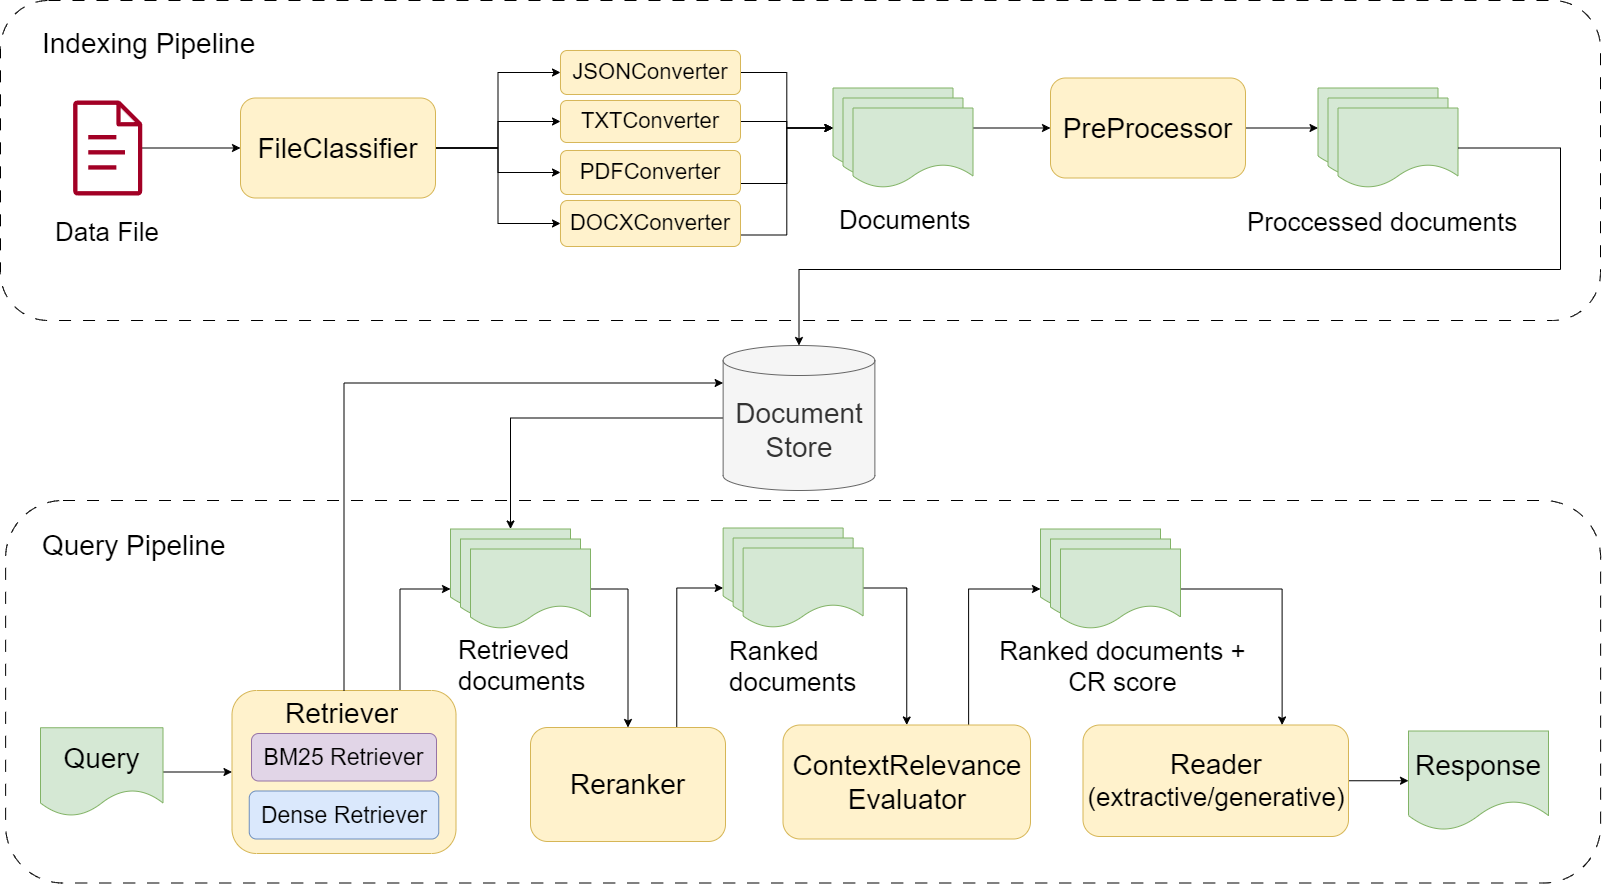

The diagram above was exported from draw.io. Its source (the exported page's mxGraphModel, read from the mxfile embedded in the PNG):
<mxGraphModel dx="1288" dy="522" grid="0" gridSize="10" guides="1" tooltips="1" connect="1" arrows="1" fold="1" page="1" pageScale="1" pageWidth="1600" pageHeight="900" math="0" shadow="0">
  <root>
    <mxCell id="0" />
    <mxCell id="1" parent="0" />
    <mxCell id="mJ9s9F42iF0TRE2jg9-N-123" value="" style="rounded=1;whiteSpace=wrap;html=1;fillColor=none;dashed=1;dashPattern=12 12;" parent="1" vertex="1">
      <mxGeometry y="10" width="1600" height="320" as="geometry" />
    </mxCell>
    <mxCell id="mJ9s9F42iF0TRE2jg9-N-130" value="" style="rounded=1;whiteSpace=wrap;html=1;fillColor=none;dashed=1;dashPattern=12 12;" parent="1" vertex="1">
      <mxGeometry x="5.1299999999999955" y="510" width="1595" height="382.5" as="geometry" />
    </mxCell>
    <mxCell id="mJ9s9F42iF0TRE2jg9-N-86" style="edgeStyle=orthogonalEdgeStyle;rounded=0;orthogonalLoop=1;jettySize=auto;html=1;exitX=1;exitY=0.5;exitDx=0;exitDy=0;entryX=0;entryY=0.5;entryDx=0;entryDy=0;" parent="1" source="mJ9s9F42iF0TRE2jg9-N-10" target="mJ9s9F42iF0TRE2jg9-N-27" edge="1">
      <mxGeometry relative="1" as="geometry" />
    </mxCell>
    <mxCell id="mJ9s9F42iF0TRE2jg9-N-10" value="&lt;font style=&quot;font-size: 22px;&quot;&gt;JSONConverter&lt;/font&gt;" style="rounded=1;whiteSpace=wrap;html=1;fillColor=#fff2cc;strokeColor=#d6b656;" parent="1" vertex="1">
      <mxGeometry x="560" y="60" width="180" height="44" as="geometry" />
    </mxCell>
    <mxCell id="mJ9s9F42iF0TRE2jg9-N-122" style="edgeStyle=orthogonalEdgeStyle;rounded=0;orthogonalLoop=1;jettySize=auto;html=1;exitX=0;exitY=0.5;exitDx=0;exitDy=0;exitPerimeter=0;entryX=0.5;entryY=0;entryDx=0;entryDy=0;" parent="1" source="mJ9s9F42iF0TRE2jg9-N-11" target="mJ9s9F42iF0TRE2jg9-N-41" edge="1">
      <mxGeometry relative="1" as="geometry" />
    </mxCell>
    <mxCell id="mJ9s9F42iF0TRE2jg9-N-11" value="&lt;font style=&quot;font-size: 28px;&quot;&gt;Document Store&lt;/font&gt;" style="shape=cylinder3;whiteSpace=wrap;html=1;boundedLbl=1;backgroundOutline=1;size=15;fillColor=#f5f5f5;strokeColor=#666666;fontColor=#333333;" parent="1" vertex="1">
      <mxGeometry x="722.63" y="355" width="151.75" height="145" as="geometry" />
    </mxCell>
    <mxCell id="mJ9s9F42iF0TRE2jg9-N-128" style="edgeStyle=orthogonalEdgeStyle;rounded=0;orthogonalLoop=1;jettySize=auto;html=1;exitX=0.75;exitY=0;exitDx=0;exitDy=0;entryX=0;entryY=0.75;entryDx=0;entryDy=0;" parent="1" source="mJ9s9F42iF0TRE2jg9-N-14" target="mJ9s9F42iF0TRE2jg9-N-41" edge="1">
      <mxGeometry relative="1" as="geometry" />
    </mxCell>
    <mxCell id="mJ9s9F42iF0TRE2jg9-N-14" value="" style="rounded=1;whiteSpace=wrap;html=1;fillColor=#fff2cc;strokeColor=#d6b656;" parent="1" vertex="1">
      <mxGeometry x="231.5" y="700" width="224" height="163" as="geometry" />
    </mxCell>
    <mxCell id="JWcmRr6ie_iwwywAn-N0-7" style="edgeStyle=orthogonalEdgeStyle;rounded=0;orthogonalLoop=1;jettySize=auto;html=1;exitX=1;exitY=0.5;exitDx=0;exitDy=0;" parent="1" source="mJ9s9F42iF0TRE2jg9-N-12" target="mJ9s9F42iF0TRE2jg9-N-14" edge="1">
      <mxGeometry relative="1" as="geometry" />
    </mxCell>
    <mxCell id="mJ9s9F42iF0TRE2jg9-N-12" value="&lt;font style=&quot;font-size: 28px;&quot;&gt;Query&lt;/font&gt;" style="shape=document;whiteSpace=wrap;html=1;boundedLbl=1;fillColor=#d5e8d4;strokeColor=#82b366;" parent="1" vertex="1">
      <mxGeometry x="40" y="737.25" width="122.5" height="88.5" as="geometry" />
    </mxCell>
    <mxCell id="mJ9s9F42iF0TRE2jg9-N-18" value="&lt;font style=&quot;font-size: 23px;&quot;&gt;BM25 Retriever&lt;/font&gt;" style="rounded=1;whiteSpace=wrap;html=1;fillColor=#e1d5e7;strokeColor=#9673a6;" parent="1" vertex="1">
      <mxGeometry x="251" y="743" width="185" height="47.5" as="geometry" />
    </mxCell>
    <mxCell id="mJ9s9F42iF0TRE2jg9-N-110" style="edgeStyle=orthogonalEdgeStyle;rounded=0;orthogonalLoop=1;jettySize=auto;html=1;exitX=0.75;exitY=0;exitDx=0;exitDy=0;entryX=0;entryY=0.75;entryDx=0;entryDy=0;" parent="1" source="mJ9s9F42iF0TRE2jg9-N-19" target="mJ9s9F42iF0TRE2jg9-N-47" edge="1">
      <mxGeometry relative="1" as="geometry" />
    </mxCell>
    <mxCell id="mJ9s9F42iF0TRE2jg9-N-19" value="&lt;font style=&quot;font-size: 28px;&quot;&gt;Reranker&lt;/font&gt;" style="rounded=1;whiteSpace=wrap;html=1;fillColor=#fff2cc;strokeColor=#d6b656;" parent="1" vertex="1">
      <mxGeometry x="530" y="737" width="195" height="114" as="geometry" />
    </mxCell>
    <mxCell id="mJ9s9F42iF0TRE2jg9-N-112" style="edgeStyle=orthogonalEdgeStyle;rounded=0;orthogonalLoop=1;jettySize=auto;html=1;exitX=0.75;exitY=0;exitDx=0;exitDy=0;entryX=0;entryY=0.75;entryDx=0;entryDy=0;" parent="1" source="mJ9s9F42iF0TRE2jg9-N-20" target="mJ9s9F42iF0TRE2jg9-N-50" edge="1">
      <mxGeometry relative="1" as="geometry" />
    </mxCell>
    <mxCell id="mJ9s9F42iF0TRE2jg9-N-20" value="&lt;font style=&quot;font-size: 28px;&quot;&gt;ContextRelevance&lt;/font&gt;&lt;div style=&quot;&quot;&gt;&lt;font style=&quot;font-size: 28px;&quot;&gt;Evaluator&lt;/font&gt;&lt;/div&gt;" style="rounded=1;whiteSpace=wrap;html=1;fillColor=#fff2cc;strokeColor=#d6b656;" parent="1" vertex="1">
      <mxGeometry x="782.5" y="734.5" width="247.5" height="114" as="geometry" />
    </mxCell>
    <mxCell id="mJ9s9F42iF0TRE2jg9-N-22" value="&lt;font style=&quot;font-size: 28px;&quot;&gt;Response&lt;/font&gt;" style="shape=document;whiteSpace=wrap;html=1;boundedLbl=1;fillColor=#d5e8d4;strokeColor=#82b366;" parent="1" vertex="1">
      <mxGeometry x="1408" y="740.5" width="140" height="99.5" as="geometry" />
    </mxCell>
    <mxCell id="mJ9s9F42iF0TRE2jg9-N-27" value="" style="shape=document;whiteSpace=wrap;html=1;boundedLbl=1;fillColor=#d5e8d4;strokeColor=#82b366;" parent="1" vertex="1">
      <mxGeometry x="832.5" y="97.5" width="120" height="80" as="geometry" />
    </mxCell>
    <mxCell id="mJ9s9F42iF0TRE2jg9-N-30" value="" style="shape=document;whiteSpace=wrap;html=1;boundedLbl=1;fillColor=#d5e8d4;strokeColor=#82b366;" parent="1" vertex="1">
      <mxGeometry x="842.5" y="107.5" width="120" height="80" as="geometry" />
    </mxCell>
    <mxCell id="mJ9s9F42iF0TRE2jg9-N-95" style="edgeStyle=orthogonalEdgeStyle;rounded=0;orthogonalLoop=1;jettySize=auto;html=1;exitX=1;exitY=0.25;exitDx=0;exitDy=0;entryX=0;entryY=0.5;entryDx=0;entryDy=0;" parent="1" source="mJ9s9F42iF0TRE2jg9-N-31" target="mJ9s9F42iF0TRE2jg9-N-76" edge="1">
      <mxGeometry relative="1" as="geometry" />
    </mxCell>
    <mxCell id="mJ9s9F42iF0TRE2jg9-N-31" value="" style="shape=document;whiteSpace=wrap;html=1;boundedLbl=1;fillColor=#d5e8d4;strokeColor=#82b366;" parent="1" vertex="1">
      <mxGeometry x="852.5" y="117.5" width="120" height="80" as="geometry" />
    </mxCell>
    <mxCell id="mJ9s9F42iF0TRE2jg9-N-32" value="" style="shape=document;whiteSpace=wrap;html=1;boundedLbl=1;fillColor=#d5e8d4;strokeColor=#82b366;" parent="1" vertex="1">
      <mxGeometry x="1317.5" y="97.5" width="120" height="80" as="geometry" />
    </mxCell>
    <mxCell id="mJ9s9F42iF0TRE2jg9-N-33" value="" style="shape=document;whiteSpace=wrap;html=1;boundedLbl=1;fillColor=#d5e8d4;strokeColor=#82b366;" parent="1" vertex="1">
      <mxGeometry x="1327.5" y="107.5" width="120" height="80" as="geometry" />
    </mxCell>
    <mxCell id="mJ9s9F42iF0TRE2jg9-N-34" value="" style="shape=document;whiteSpace=wrap;html=1;boundedLbl=1;fillColor=#d5e8d4;strokeColor=#82b366;" parent="1" vertex="1">
      <mxGeometry x="1337.5" y="117.5" width="120" height="80" as="geometry" />
    </mxCell>
    <mxCell id="mJ9s9F42iF0TRE2jg9-N-41" value="" style="shape=document;whiteSpace=wrap;html=1;boundedLbl=1;fillColor=#d5e8d4;strokeColor=#82b366;" parent="1" vertex="1">
      <mxGeometry x="450" y="538.5" width="120" height="80" as="geometry" />
    </mxCell>
    <mxCell id="mJ9s9F42iF0TRE2jg9-N-43" value="" style="shape=document;whiteSpace=wrap;html=1;boundedLbl=1;fillColor=#d5e8d4;strokeColor=#82b366;" parent="1" vertex="1">
      <mxGeometry x="460" y="548.5" width="120" height="80" as="geometry" />
    </mxCell>
    <mxCell id="mJ9s9F42iF0TRE2jg9-N-108" style="edgeStyle=orthogonalEdgeStyle;rounded=0;orthogonalLoop=1;jettySize=auto;html=1;exitX=1;exitY=0.5;exitDx=0;exitDy=0;entryX=0.5;entryY=0;entryDx=0;entryDy=0;" parent="1" source="mJ9s9F42iF0TRE2jg9-N-44" target="mJ9s9F42iF0TRE2jg9-N-19" edge="1">
      <mxGeometry relative="1" as="geometry" />
    </mxCell>
    <mxCell id="mJ9s9F42iF0TRE2jg9-N-44" value="" style="shape=document;whiteSpace=wrap;html=1;boundedLbl=1;fillColor=#d5e8d4;strokeColor=#82b366;" parent="1" vertex="1">
      <mxGeometry x="470" y="558.5" width="120" height="80" as="geometry" />
    </mxCell>
    <mxCell id="mJ9s9F42iF0TRE2jg9-N-47" value="" style="shape=document;whiteSpace=wrap;html=1;boundedLbl=1;fillColor=#d5e8d4;strokeColor=#82b366;" parent="1" vertex="1">
      <mxGeometry x="722.63" y="537.5" width="120" height="80" as="geometry" />
    </mxCell>
    <mxCell id="mJ9s9F42iF0TRE2jg9-N-48" value="" style="shape=document;whiteSpace=wrap;html=1;boundedLbl=1;fillColor=#d5e8d4;strokeColor=#82b366;" parent="1" vertex="1">
      <mxGeometry x="732.63" y="547.5" width="120" height="80" as="geometry" />
    </mxCell>
    <mxCell id="mJ9s9F42iF0TRE2jg9-N-111" style="edgeStyle=orthogonalEdgeStyle;rounded=0;orthogonalLoop=1;jettySize=auto;html=1;exitX=1;exitY=0.5;exitDx=0;exitDy=0;entryX=0.5;entryY=0;entryDx=0;entryDy=0;" parent="1" source="mJ9s9F42iF0TRE2jg9-N-49" target="mJ9s9F42iF0TRE2jg9-N-20" edge="1">
      <mxGeometry relative="1" as="geometry" />
    </mxCell>
    <mxCell id="mJ9s9F42iF0TRE2jg9-N-49" value="" style="shape=document;whiteSpace=wrap;html=1;boundedLbl=1;fillColor=#d5e8d4;strokeColor=#82b366;" parent="1" vertex="1">
      <mxGeometry x="742.63" y="557.5" width="120" height="80" as="geometry" />
    </mxCell>
    <mxCell id="mJ9s9F42iF0TRE2jg9-N-50" value="" style="shape=document;whiteSpace=wrap;html=1;boundedLbl=1;fillColor=#d5e8d4;strokeColor=#82b366;" parent="1" vertex="1">
      <mxGeometry x="1040" y="538.5" width="120" height="80" as="geometry" />
    </mxCell>
    <mxCell id="mJ9s9F42iF0TRE2jg9-N-56" value="&lt;font style=&quot;font-size: 23px;&quot;&gt;Dense Retriever&lt;/font&gt;" style="rounded=1;whiteSpace=wrap;html=1;fillColor=#dae8fc;strokeColor=#6c8ebf;" parent="1" vertex="1">
      <mxGeometry x="248.75" y="800.5" width="189.5" height="48" as="geometry" />
    </mxCell>
    <mxCell id="mJ9s9F42iF0TRE2jg9-N-80" style="edgeStyle=orthogonalEdgeStyle;rounded=0;orthogonalLoop=1;jettySize=auto;html=1;exitX=1;exitY=0.5;exitDx=0;exitDy=0;entryX=0;entryY=0.5;entryDx=0;entryDy=0;" parent="1" source="mJ9s9F42iF0TRE2jg9-N-68" target="mJ9s9F42iF0TRE2jg9-N-10" edge="1">
      <mxGeometry relative="1" as="geometry" />
    </mxCell>
    <mxCell id="mJ9s9F42iF0TRE2jg9-N-81" style="edgeStyle=orthogonalEdgeStyle;rounded=0;orthogonalLoop=1;jettySize=auto;html=1;exitX=1;exitY=0.5;exitDx=0;exitDy=0;entryX=0;entryY=0.5;entryDx=0;entryDy=0;" parent="1" source="mJ9s9F42iF0TRE2jg9-N-68" target="mJ9s9F42iF0TRE2jg9-N-74" edge="1">
      <mxGeometry relative="1" as="geometry" />
    </mxCell>
    <mxCell id="mJ9s9F42iF0TRE2jg9-N-82" style="edgeStyle=orthogonalEdgeStyle;rounded=0;orthogonalLoop=1;jettySize=auto;html=1;exitX=1;exitY=0.5;exitDx=0;exitDy=0;entryX=0;entryY=0.5;entryDx=0;entryDy=0;" parent="1" source="mJ9s9F42iF0TRE2jg9-N-68" target="mJ9s9F42iF0TRE2jg9-N-73" edge="1">
      <mxGeometry relative="1" as="geometry" />
    </mxCell>
    <mxCell id="mJ9s9F42iF0TRE2jg9-N-83" style="edgeStyle=orthogonalEdgeStyle;rounded=0;orthogonalLoop=1;jettySize=auto;html=1;exitX=1;exitY=0.5;exitDx=0;exitDy=0;entryX=0;entryY=0.5;entryDx=0;entryDy=0;" parent="1" source="mJ9s9F42iF0TRE2jg9-N-68" target="mJ9s9F42iF0TRE2jg9-N-72" edge="1">
      <mxGeometry relative="1" as="geometry" />
    </mxCell>
    <mxCell id="mJ9s9F42iF0TRE2jg9-N-68" value="&lt;font style=&quot;font-size: 28px;&quot;&gt;FileClassifier&lt;/font&gt;" style="rounded=1;whiteSpace=wrap;html=1;fillColor=#fff2cc;strokeColor=#d6b656;" parent="1" vertex="1">
      <mxGeometry x="240" y="107.5" width="195" height="100" as="geometry" />
    </mxCell>
    <mxCell id="mJ9s9F42iF0TRE2jg9-N-84" value="" style="edgeStyle=orthogonalEdgeStyle;rounded=0;orthogonalLoop=1;jettySize=auto;html=1;" parent="1" source="mJ9s9F42iF0TRE2jg9-N-71" target="mJ9s9F42iF0TRE2jg9-N-68" edge="1">
      <mxGeometry relative="1" as="geometry" />
    </mxCell>
    <mxCell id="mJ9s9F42iF0TRE2jg9-N-71" value="" style="sketch=0;outlineConnect=0;fillColor=#a20025;strokeColor=#6F0000;dashed=0;verticalLabelPosition=bottom;verticalAlign=top;align=center;html=1;fontSize=12;fontStyle=0;aspect=fixed;pointerEvents=1;shape=mxgraph.aws4.document;fontColor=#ffffff;" parent="1" vertex="1">
      <mxGeometry x="72.5" y="110" width="69.42" height="95" as="geometry" />
    </mxCell>
    <mxCell id="mJ9s9F42iF0TRE2jg9-N-93" style="edgeStyle=orthogonalEdgeStyle;rounded=0;orthogonalLoop=1;jettySize=auto;html=1;exitX=1;exitY=0.75;exitDx=0;exitDy=0;entryX=0;entryY=0.5;entryDx=0;entryDy=0;" parent="1" source="mJ9s9F42iF0TRE2jg9-N-72" target="mJ9s9F42iF0TRE2jg9-N-27" edge="1">
      <mxGeometry relative="1" as="geometry" />
    </mxCell>
    <mxCell id="mJ9s9F42iF0TRE2jg9-N-72" value="&lt;font style=&quot;font-size: 22px;&quot;&gt;DOCXConverter&lt;/font&gt;" style="rounded=1;whiteSpace=wrap;html=1;fillColor=#fff2cc;strokeColor=#d6b656;" parent="1" vertex="1">
      <mxGeometry x="560" y="210" width="180" height="46" as="geometry" />
    </mxCell>
    <mxCell id="mJ9s9F42iF0TRE2jg9-N-90" style="edgeStyle=orthogonalEdgeStyle;rounded=0;orthogonalLoop=1;jettySize=auto;html=1;exitX=1;exitY=0.75;exitDx=0;exitDy=0;entryX=0;entryY=0.5;entryDx=0;entryDy=0;" parent="1" source="mJ9s9F42iF0TRE2jg9-N-73" target="mJ9s9F42iF0TRE2jg9-N-27" edge="1">
      <mxGeometry relative="1" as="geometry" />
    </mxCell>
    <mxCell id="mJ9s9F42iF0TRE2jg9-N-73" value="&lt;font style=&quot;font-size: 22px;&quot;&gt;PDFConverter&lt;/font&gt;" style="rounded=1;whiteSpace=wrap;html=1;fillColor=#fff2cc;strokeColor=#d6b656;" parent="1" vertex="1">
      <mxGeometry x="560" y="160" width="180" height="44" as="geometry" />
    </mxCell>
    <mxCell id="mJ9s9F42iF0TRE2jg9-N-88" style="edgeStyle=orthogonalEdgeStyle;rounded=0;orthogonalLoop=1;jettySize=auto;html=1;exitX=1;exitY=0.5;exitDx=0;exitDy=0;entryX=0;entryY=0.5;entryDx=0;entryDy=0;" parent="1" source="mJ9s9F42iF0TRE2jg9-N-74" target="mJ9s9F42iF0TRE2jg9-N-27" edge="1">
      <mxGeometry relative="1" as="geometry" />
    </mxCell>
    <mxCell id="mJ9s9F42iF0TRE2jg9-N-74" value="&lt;font style=&quot;font-size: 22px;&quot;&gt;TXTConverter&lt;/font&gt;" style="rounded=1;whiteSpace=wrap;html=1;fillColor=#fff2cc;strokeColor=#d6b656;" parent="1" vertex="1">
      <mxGeometry x="560" y="110" width="180" height="42" as="geometry" />
    </mxCell>
    <mxCell id="mJ9s9F42iF0TRE2jg9-N-97" style="edgeStyle=orthogonalEdgeStyle;rounded=0;orthogonalLoop=1;jettySize=auto;html=1;exitX=1;exitY=0.5;exitDx=0;exitDy=0;entryX=0;entryY=0.5;entryDx=0;entryDy=0;" parent="1" source="mJ9s9F42iF0TRE2jg9-N-76" target="mJ9s9F42iF0TRE2jg9-N-32" edge="1">
      <mxGeometry relative="1" as="geometry" />
    </mxCell>
    <mxCell id="mJ9s9F42iF0TRE2jg9-N-76" value="&lt;font style=&quot;font-size: 28px;&quot;&gt;PreProcessor&lt;/font&gt;" style="rounded=1;whiteSpace=wrap;html=1;fillColor=#fff2cc;strokeColor=#d6b656;" parent="1" vertex="1">
      <mxGeometry x="1050" y="87.5" width="195" height="100" as="geometry" />
    </mxCell>
    <mxCell id="mJ9s9F42iF0TRE2jg9-N-98" style="edgeStyle=orthogonalEdgeStyle;rounded=0;orthogonalLoop=1;jettySize=auto;html=1;exitX=1;exitY=0.5;exitDx=0;exitDy=0;entryX=0.5;entryY=0;entryDx=0;entryDy=0;entryPerimeter=0;" parent="1" source="mJ9s9F42iF0TRE2jg9-N-34" target="mJ9s9F42iF0TRE2jg9-N-11" edge="1">
      <mxGeometry relative="1" as="geometry">
        <Array as="points">
          <mxPoint x="1560" y="158" />
          <mxPoint x="1560" y="279" />
          <mxPoint x="799" y="279" />
        </Array>
      </mxGeometry>
    </mxCell>
    <mxCell id="mJ9s9F42iF0TRE2jg9-N-105" style="edgeStyle=orthogonalEdgeStyle;rounded=0;orthogonalLoop=1;jettySize=auto;html=1;exitX=0.5;exitY=0;exitDx=0;exitDy=0;entryX=0;entryY=0;entryDx=0;entryDy=37.5;entryPerimeter=0;" parent="1" source="mJ9s9F42iF0TRE2jg9-N-14" target="mJ9s9F42iF0TRE2jg9-N-11" edge="1">
      <mxGeometry relative="1" as="geometry" />
    </mxCell>
    <mxCell id="mJ9s9F42iF0TRE2jg9-N-133" value="&lt;font style=&quot;font-size: 28px;&quot;&gt;Indexing Pipeline&lt;/font&gt;" style="text;html=1;whiteSpace=wrap;overflow=hidden;rounded=0;" parent="1" vertex="1">
      <mxGeometry x="40" y="30" width="219" height="50" as="geometry" />
    </mxCell>
    <mxCell id="mJ9s9F42iF0TRE2jg9-N-134" value="&lt;font style=&quot;font-size: 28px;&quot;&gt;Query Pipeline&lt;/font&gt;" style="text;html=1;whiteSpace=wrap;overflow=hidden;rounded=0;" parent="1" vertex="1">
      <mxGeometry x="40" y="532" width="210" height="40" as="geometry" />
    </mxCell>
    <mxCell id="mJ9s9F42iF0TRE2jg9-N-135" value="&lt;font style=&quot;font-size: 26px;&quot;&gt;Data File&lt;/font&gt;" style="text;html=1;whiteSpace=wrap;overflow=hidden;rounded=0;" parent="1" vertex="1">
      <mxGeometry x="53.46" y="220" width="126.54" height="40" as="geometry" />
    </mxCell>
    <mxCell id="mJ9s9F42iF0TRE2jg9-N-138" value="&lt;font style=&quot;font-size: 26px;&quot;&gt;Documents&lt;/font&gt;" style="text;html=1;whiteSpace=wrap;overflow=hidden;rounded=0;" parent="1" vertex="1">
      <mxGeometry x="837.25" y="207.5" width="150.5" height="40" as="geometry" />
    </mxCell>
    <mxCell id="mJ9s9F42iF0TRE2jg9-N-139" value="&lt;font style=&quot;font-size: 26px;&quot;&gt;Proccessed documents&lt;/font&gt;" style="text;html=1;whiteSpace=wrap;overflow=hidden;rounded=0;" parent="1" vertex="1">
      <mxGeometry x="1245" y="210" width="294.5" height="40" as="geometry" />
    </mxCell>
    <mxCell id="mJ9s9F42iF0TRE2jg9-N-140" value="&lt;font style=&quot;font-size: 28px;&quot;&gt;Retriever&lt;/font&gt;" style="text;html=1;whiteSpace=wrap;overflow=hidden;rounded=0;" parent="1" vertex="1">
      <mxGeometry x="282.5" y="700" width="114.5" height="37" as="geometry" />
    </mxCell>
    <mxCell id="JWcmRr6ie_iwwywAn-N0-5" style="edgeStyle=orthogonalEdgeStyle;rounded=0;orthogonalLoop=1;jettySize=auto;html=1;exitX=1;exitY=0.5;exitDx=0;exitDy=0;entryX=0;entryY=0.5;entryDx=0;entryDy=0;" parent="1" source="mJ9s9F42iF0TRE2jg9-N-150" target="mJ9s9F42iF0TRE2jg9-N-22" edge="1">
      <mxGeometry relative="1" as="geometry" />
    </mxCell>
    <mxCell id="mJ9s9F42iF0TRE2jg9-N-150" value="&lt;font style=&quot;font-size: 28px;&quot;&gt;Reader&lt;/font&gt;&lt;div style=&quot;&quot;&gt;&lt;div style=&quot;&quot;&gt;&lt;font style=&quot;font-size: 26px;&quot;&gt;(extractive/generative)&lt;/font&gt;&lt;/div&gt;&lt;/div&gt;" style="rounded=1;whiteSpace=wrap;html=1;fillColor=#fff2cc;strokeColor=#d6b656;" parent="1" vertex="1">
      <mxGeometry x="1082.5" y="734.5" width="265.5" height="111.5" as="geometry" />
    </mxCell>
    <mxCell id="mJ9s9F42iF0TRE2jg9-N-152" value="&lt;font style=&quot;font-size: 26px;&quot;&gt;Retrieved documents&lt;/font&gt;" style="text;html=1;whiteSpace=wrap;overflow=hidden;rounded=0;" parent="1" vertex="1">
      <mxGeometry x="455.5" y="637.5" width="165" height="70.5" as="geometry" />
    </mxCell>
    <mxCell id="mJ9s9F42iF0TRE2jg9-N-153" value="&lt;font style=&quot;font-size: 26px;&quot;&gt;Ranked documents&lt;/font&gt;" style="text;html=1;whiteSpace=wrap;overflow=hidden;rounded=0;" parent="1" vertex="1">
      <mxGeometry x="726.63" y="638.5" width="147.75" height="72.5" as="geometry" />
    </mxCell>
    <mxCell id="mJ9s9F42iF0TRE2jg9-N-154" value="&lt;font style=&quot;font-size: 26px;&quot;&gt;Ranked documents +&lt;/font&gt;&lt;div style=&quot;font-size: 26px;&quot;&gt;&lt;font style=&quot;font-size: 26px;&quot;&gt;CR score&lt;/font&gt;&lt;/div&gt;" style="text;html=1;whiteSpace=wrap;overflow=hidden;rounded=0;align=center;" parent="1" vertex="1">
      <mxGeometry x="995" y="638.5" width="255" height="91.5" as="geometry" />
    </mxCell>
    <mxCell id="JWcmRr6ie_iwwywAn-N0-2" value="" style="shape=document;whiteSpace=wrap;html=1;boundedLbl=1;fillColor=#d5e8d4;strokeColor=#82b366;" parent="1" vertex="1">
      <mxGeometry x="1050" y="548.5" width="120" height="80" as="geometry" />
    </mxCell>
    <mxCell id="JWcmRr6ie_iwwywAn-N0-4" style="edgeStyle=orthogonalEdgeStyle;rounded=0;orthogonalLoop=1;jettySize=auto;html=1;exitX=1;exitY=0.5;exitDx=0;exitDy=0;entryX=0.75;entryY=0;entryDx=0;entryDy=0;" parent="1" source="JWcmRr6ie_iwwywAn-N0-3" target="mJ9s9F42iF0TRE2jg9-N-150" edge="1">
      <mxGeometry relative="1" as="geometry" />
    </mxCell>
    <mxCell id="JWcmRr6ie_iwwywAn-N0-3" value="" style="shape=document;whiteSpace=wrap;html=1;boundedLbl=1;fillColor=#d5e8d4;strokeColor=#82b366;" parent="1" vertex="1">
      <mxGeometry x="1060" y="558.5" width="120" height="80" as="geometry" />
    </mxCell>
  </root>
</mxGraphModel>